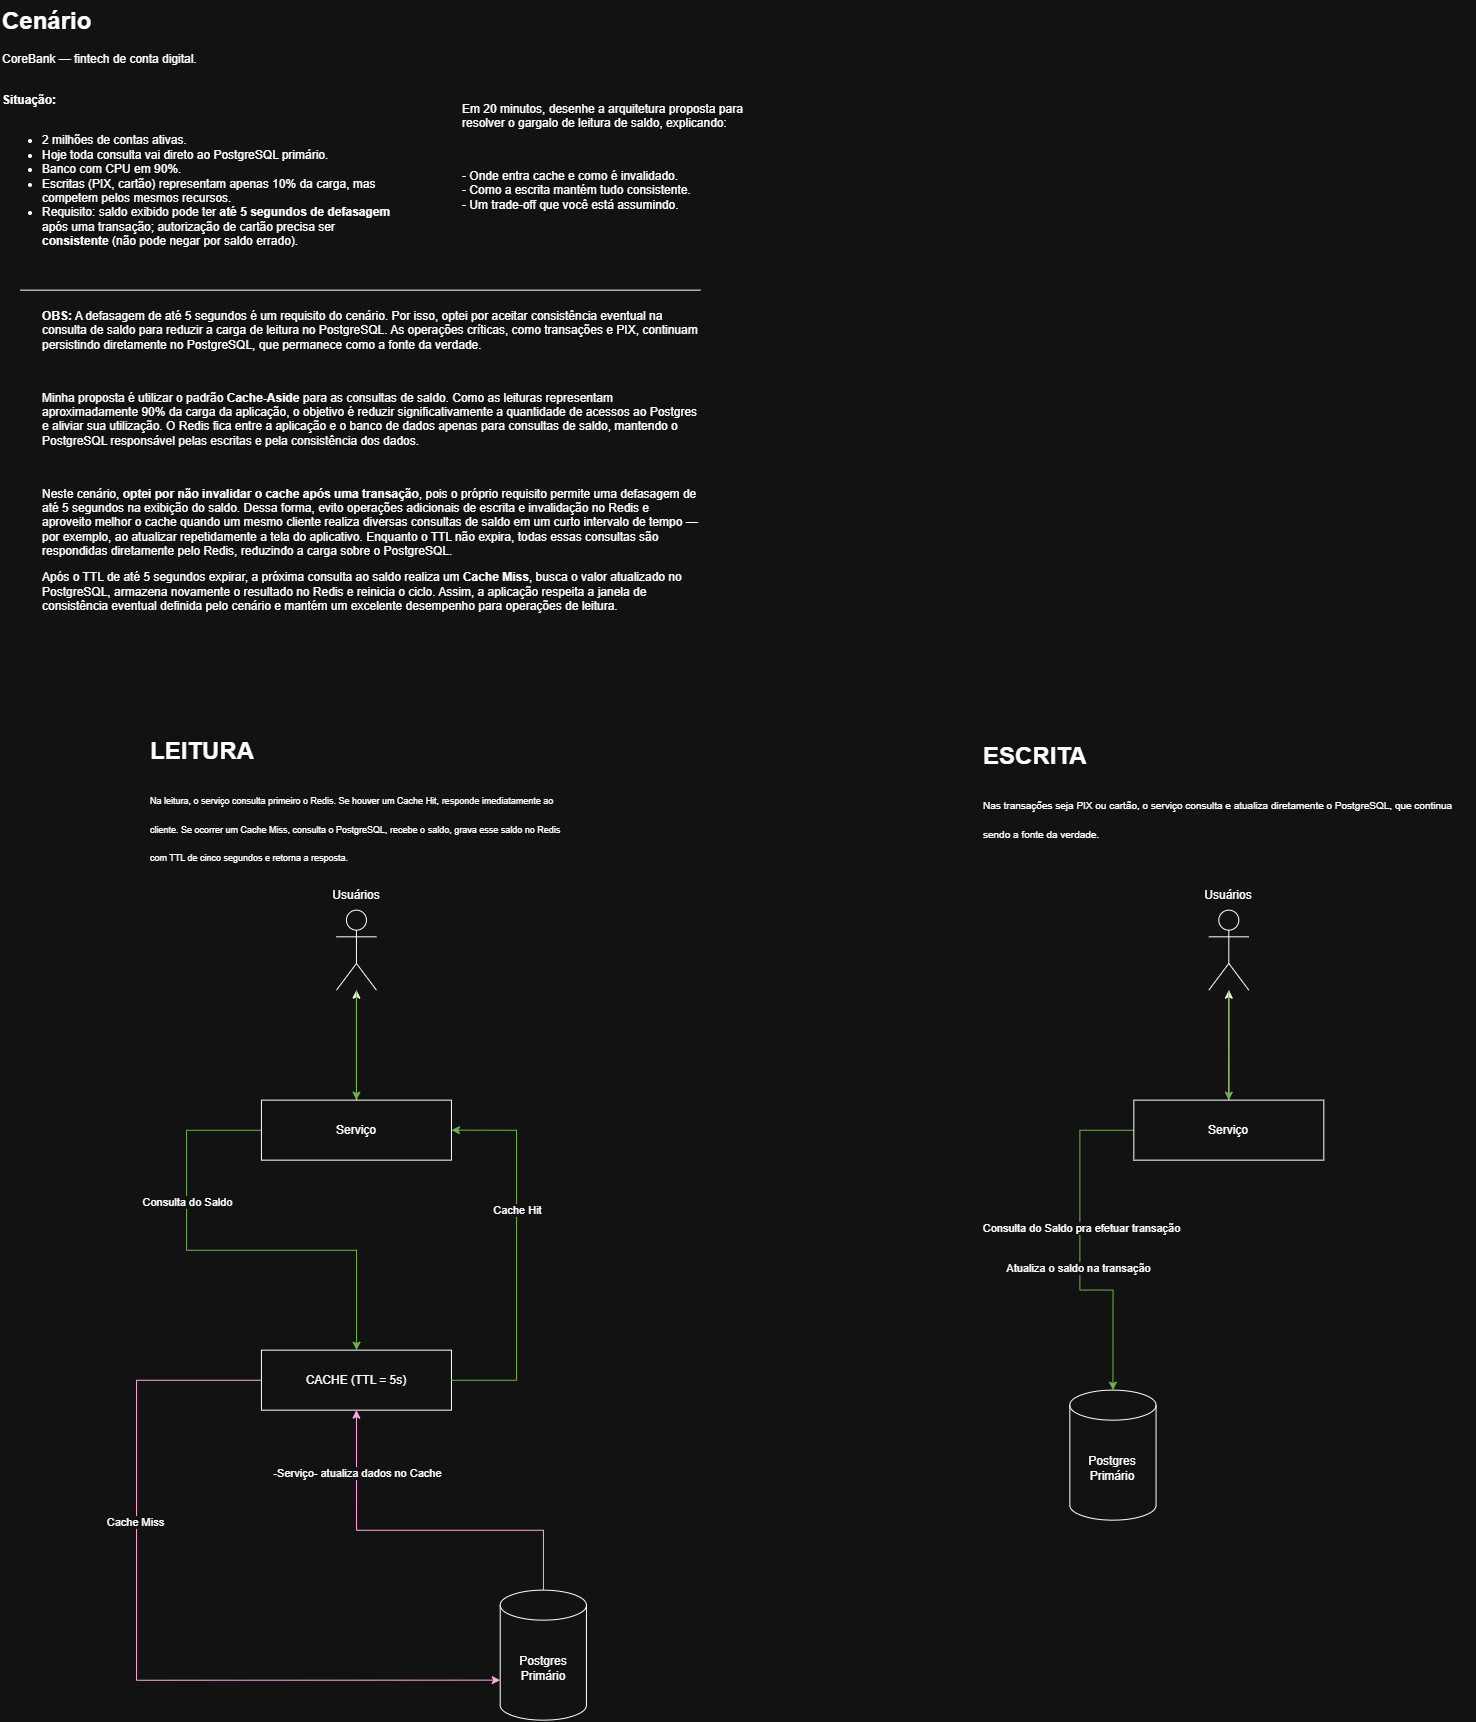

The diagram above was exported from draw.io. Its source (the exported page's mxGraphModel, read from the mxfile embedded in the PNG):
<mxGraphModel dx="3142" dy="1727" grid="1" gridSize="10" guides="1" tooltips="1" connect="1" arrows="1" fold="1" page="1" pageScale="1" pageWidth="827" pageHeight="1169" math="0" shadow="0">
  <root>
    <mxCell id="0" />
    <mxCell id="1" parent="0" />
    <mxCell id="jE1GFPSvmBrpgMb3BudK-1" parent="1" style="text;html=1;whiteSpace=wrap;overflow=hidden;rounded=0;" value="&lt;h1 style=&quot;margin-top: 0px;&quot;&gt;Cenário&lt;/h1&gt;&lt;p&gt;CoreBank — fintech de conta digital.&lt;br&gt;&lt;br&gt;&lt;/p&gt;&lt;p class=&quot;font-claude-response-body break-words whitespace-normal&quot;&gt;&lt;strong&gt;Situação:&lt;br&gt;&lt;br&gt;&lt;/strong&gt;&lt;/p&gt;&lt;ul class=&quot;[li_&amp;amp;]:mb-0 [li_&amp;amp;]:mt-1 [li_&amp;amp;]:gap-1 [&amp;amp;:not(:last-child)_ul]:pb-1 [&amp;amp;:not(:last-child)_ol]:pb-1 list-disc flex flex-col gap-1 pl-8 mb-3&quot;&gt;&lt;li class=&quot;font-claude-response-body whitespace-normal break-words pl-2&quot;&gt;2 milhões de contas ativas.&lt;/li&gt;&lt;li class=&quot;font-claude-response-body whitespace-normal break-words pl-2&quot;&gt;&lt;span style=&quot;background-color: transparent; color: light-dark(rgb(0, 0, 0), rgb(255, 255, 255));&quot;&gt;Hoje toda consulta vai direto ao PostgreSQL primário.&lt;/span&gt;&lt;/li&gt;&lt;li class=&quot;font-claude-response-body whitespace-normal break-words pl-2&quot;&gt;Banco com CPU em 90%.&lt;/li&gt;&lt;li class=&quot;font-claude-response-body whitespace-normal break-words pl-2&quot;&gt;Escritas (PIX, cartão) representam apenas 10% da carga, mas competem pelos mesmos recursos.&lt;/li&gt;&lt;li class=&quot;font-claude-response-body whitespace-normal break-words pl-2&quot;&gt;Requisito: saldo exibido pode ter &lt;strong&gt;até 5 segundos de defasagem&lt;/strong&gt; após uma transação; autorização de cartão precisa ser &lt;strong&gt;consistente&lt;/strong&gt;&amp;nbsp;(não pode negar por saldo errado).&lt;/li&gt;&lt;/ul&gt;" vertex="1">
      <mxGeometry height="300" width="400" x="39" y="20" as="geometry" />
    </mxCell>
    <mxCell id="jE1GFPSvmBrpgMb3BudK-2" edge="1" parent="1" style="endArrow=none;html=1;rounded=0;" value="">
      <mxGeometry height="50" relative="1" width="50" as="geometry">
        <mxPoint x="59" y="310" as="sourcePoint" />
        <mxPoint x="739" y="310" as="targetPoint" />
      </mxGeometry>
    </mxCell>
    <mxCell id="jE1GFPSvmBrpgMb3BudK-3" parent="1" style="text;html=1;whiteSpace=wrap;overflow=hidden;rounded=0;" value="&lt;h1 style=&quot;margin-top: 0px;&quot;&gt;&lt;br&gt;&lt;/h1&gt;&lt;p&gt;Em 20 minutos, desenhe a arquitetura proposta para resolver o gargalo de leitura de saldo, explicando:&lt;/p&gt;&lt;p&gt;&lt;br&gt;&lt;/p&gt;&lt;p&gt;- Onde entra cache e como é invalidado.&lt;br&gt;&lt;span style=&quot;background-color: transparent; color: light-dark(rgb(0, 0, 0), rgb(255, 255, 255));&quot;&gt;- Como a escrita mantém tudo consistente.&lt;br&gt;&lt;/span&gt;&lt;span style=&quot;background-color: transparent; color: light-dark(rgb(0, 0, 0), rgb(255, 255, 255));&quot;&gt;- Um trade-off que você está assumindo.&lt;/span&gt;&lt;/p&gt;" vertex="1">
      <mxGeometry height="200" width="290" x="499" y="70" as="geometry" />
    </mxCell>
    <mxCell id="CVK28MdY3sFcroa2WSNS-1" parent="1" style="text;whiteSpace=wrap;html=1;labelBackgroundColor=none;" value="&lt;blockquote data-start=&quot;5521&quot; data-end=&quot;5582&quot;&gt;&lt;p data-start=&quot;5523&quot; data-end=&quot;5582&quot; class=&quot;PDq2pG_selectionAnchorContainer&quot;&gt;&lt;strong data-start=&quot;171&quot; data-end=&quot;179&quot;&gt;OBS:&lt;/strong&gt; A defasagem de até 5 segundos é um requisito do cenário. Por isso, optei por aceitar consistência eventual na consulta de saldo para reduzir a carga de leitura no PostgreSQL. As operações críticas, como transações e PIX, continuam persistindo diretamente no PostgreSQL, que permanece como a fonte da verdade.&lt;/p&gt;&lt;p data-start=&quot;5523&quot; data-end=&quot;5582&quot; class=&quot;PDq2pG_selectionAnchorContainer&quot;&gt;&lt;span style=&quot;background-color: transparent; color: light-dark(rgb(0, 0, 0), rgb(255, 255, 255));&quot;&gt;&lt;br&gt;&lt;/span&gt;&lt;/p&gt;&lt;p data-start=&quot;490&quot; data-end=&quot;906&quot; class=&quot;PDq2pG_selectionAnchorContainer&quot;&gt;Minha proposta é utilizar o padrão &lt;strong data-start=&quot;525&quot; data-end=&quot;540&quot;&gt;Cache-Aside&lt;/strong&gt; para as consultas de saldo. Como as leituras representam aproximadamente 90% da carga da aplicação, o objetivo é reduzir significativamente a quantidade de acessos ao Postgres e aliviar sua utilização. O Redis fica entre a aplicação e o banco de dados apenas para consultas de saldo, mantendo o PostgreSQL responsável pelas escritas e pela consistência dos dados.&lt;/p&gt;&lt;p data-start=&quot;490&quot; data-end=&quot;906&quot; class=&quot;PDq2pG_selectionAnchorContainer&quot;&gt;&lt;br&gt;&lt;/p&gt;&lt;p data-start=&quot;1450&quot; data-end=&quot;1786&quot;&gt;&lt;/p&gt;&lt;p&gt;&lt;/p&gt;&lt;p data-start=&quot;908&quot; data-end=&quot;1448&quot; class=&quot;PDq2pG_selectionAnchorContainer&quot;&gt;Neste cenário, &lt;strong data-start=&quot;923&quot; data-end=&quot;977&quot;&gt;optei por não invalidar o cache após uma transação&lt;/strong&gt;, pois o próprio requisito permite uma defasagem de até 5 segundos na exibição do saldo. Dessa forma, evito operações adicionais de escrita e invalidação no Redis e aproveito melhor o cache quando um mesmo cliente realiza diversas consultas de saldo em um curto intervalo de tempo — por exemplo, ao atualizar repetidamente a tela do aplicativo. Enquanto o TTL não expira, todas essas consultas são respondidas diretamente pelo Redis, reduzindo a carga sobre o PostgreSQL.&lt;/p&gt;&lt;p data-start=&quot;908&quot; data-end=&quot;1448&quot; class=&quot;PDq2pG_selectionAnchorContainer&quot;&gt;Após o TTL de até 5 segundos expirar, a próxima consulta ao saldo realiza um &lt;strong data-start=&quot;1527&quot; data-end=&quot;1541&quot;&gt;Cache Miss&lt;/strong&gt;, busca o valor atualizado no PostgreSQL, armazena novamente o resultado no Redis e reinicia o ciclo. Assim, a aplicação respeita a janela de consistência eventual definida pelo cenário e mantém um excelente desempenho para operações de leitura.&lt;/p&gt;&lt;p data-start=&quot;790&quot; data-end=&quot;825&quot;&gt;&lt;/p&gt;&lt;/blockquote&gt;" vertex="1">
      <mxGeometry height="326" width="740" x="39" y="310" as="geometry" />
    </mxCell>
    <mxCell id="CVK28MdY3sFcroa2WSNS-2" parent="1" style="text;html=1;whiteSpace=wrap;overflow=hidden;rounded=0;" value="&lt;h1 style=&quot;margin-top: 0px;&quot;&gt;&lt;span style=&quot;background-color: transparent; color: light-dark(rgb(0, 0, 0), rgb(255, 255, 255));&quot;&gt;&lt;font style=&quot;&quot;&gt;LEITURA&lt;/font&gt;&lt;/span&gt;&lt;/h1&gt;&lt;h1 style=&quot;margin-top: 0px;&quot;&gt;&lt;span style=&quot;line-height: 50%; font-weight: normal;&quot;&gt;&lt;font style=&quot;font-size: 9px;&quot;&gt;Na leitura, o serviço consulta primeiro o Redis. Se houver um Cache Hit, responde imediatamente ao cliente. Se ocorrer um Cache Miss, consulta o PostgreSQL, recebe o saldo, grava esse saldo no Redis com TTL de cinco segundos e retorna a resposta.&lt;/font&gt;&lt;/span&gt;&lt;/h1&gt;" vertex="1">
      <mxGeometry height="130" width="416.87" x="186.56999999999994" y="750" as="geometry" />
    </mxCell>
    <mxCell id="CVK28MdY3sFcroa2WSNS-3" edge="1" parent="1" source="CVK28MdY3sFcroa2WSNS-6" style="edgeStyle=orthogonalEdgeStyle;rounded=0;orthogonalLoop=1;jettySize=auto;html=1;fillColor=#60a917;strokeColor=#2D7600;" target="CVK28MdY3sFcroa2WSNS-10" value="">
      <mxGeometry relative="1" as="geometry">
        <Array as="points">
          <mxPoint x="225" y="1150" />
          <mxPoint x="225" y="1270" />
          <mxPoint x="395" y="1270" />
        </Array>
      </mxGeometry>
    </mxCell>
    <mxCell id="CVK28MdY3sFcroa2WSNS-4" connectable="0" parent="CVK28MdY3sFcroa2WSNS-3" style="edgeLabel;html=1;align=center;verticalAlign=middle;resizable=0;points=[];" value="Consulta do Saldo" vertex="1">
      <mxGeometry relative="1" x="-0.2844" y="-4" as="geometry">
        <mxPoint x="4" y="-21" as="offset" />
      </mxGeometry>
    </mxCell>
    <mxCell id="CVK28MdY3sFcroa2WSNS-5" edge="1" parent="1" source="CVK28MdY3sFcroa2WSNS-6" style="edgeStyle=orthogonalEdgeStyle;rounded=0;orthogonalLoop=1;jettySize=auto;html=1;">
      <mxGeometry relative="1" as="geometry">
        <mxPoint x="395" y="1010" as="targetPoint" />
      </mxGeometry>
    </mxCell>
    <mxCell id="CVK28MdY3sFcroa2WSNS-6" parent="1" style="rounded=0;whiteSpace=wrap;html=1;" value="Serviço" vertex="1">
      <mxGeometry height="60" width="190" x="300" y="1120" as="geometry" />
    </mxCell>
    <mxCell id="CVK28MdY3sFcroa2WSNS-7" edge="1" parent="1" source="CVK28MdY3sFcroa2WSNS-8" style="edgeStyle=orthogonalEdgeStyle;rounded=0;orthogonalLoop=1;jettySize=auto;html=1;entryX=0.5;entryY=0;entryDx=0;entryDy=0;fillColor=#60a917;strokeColor=#2D7600;" target="CVK28MdY3sFcroa2WSNS-6">
      <mxGeometry relative="1" as="geometry" />
    </mxCell>
    <mxCell id="CVK28MdY3sFcroa2WSNS-8" parent="1" style="shape=umlActor;verticalLabelPosition=bottom;verticalAlign=top;html=1;outlineConnect=0;labelBackgroundColor=none;" value="" vertex="1">
      <mxGeometry height="80" width="40" x="375" y="930" as="geometry" />
    </mxCell>
    <mxCell id="CVK28MdY3sFcroa2WSNS-9" parent="1" style="text;html=1;whiteSpace=wrap;strokeColor=none;fillColor=none;align=center;verticalAlign=middle;rounded=0;" value="Usuários" vertex="1">
      <mxGeometry height="30" width="60" x="365" y="900" as="geometry" />
    </mxCell>
    <mxCell id="CVK28MdY3sFcroa2WSNS-10" parent="1" style="rounded=0;whiteSpace=wrap;html=1;" value="CACHE (TTL = 5s)" vertex="1">
      <mxGeometry height="60" width="190" x="300" y="1370" as="geometry" />
    </mxCell>
    <mxCell id="CVK28MdY3sFcroa2WSNS-11" edge="1" parent="1" source="CVK28MdY3sFcroa2WSNS-13" style="edgeStyle=orthogonalEdgeStyle;rounded=0;orthogonalLoop=1;jettySize=auto;html=1;entryX=0.5;entryY=1;entryDx=0;entryDy=0;fillColor=#d80073;strokeColor=#A50040;" target="CVK28MdY3sFcroa2WSNS-10">
      <mxGeometry relative="1" as="geometry">
        <Array as="points">
          <mxPoint x="581.96" y="1550" />
          <mxPoint x="395" y="1550" />
        </Array>
      </mxGeometry>
    </mxCell>
    <mxCell id="CVK28MdY3sFcroa2WSNS-12" connectable="0" parent="CVK28MdY3sFcroa2WSNS-11" style="edgeLabel;html=1;align=center;verticalAlign=middle;resizable=0;points=[];" value="-Serviço- atualiza dados no Cache" vertex="1">
      <mxGeometry relative="1" x="0.6654" as="geometry">
        <mxPoint as="offset" />
      </mxGeometry>
    </mxCell>
    <mxCell id="CVK28MdY3sFcroa2WSNS-13" parent="1" style="shape=cylinder3;whiteSpace=wrap;html=1;boundedLbl=1;backgroundOutline=1;size=15;" value="Postgres&lt;div&gt;Primário&lt;/div&gt;" vertex="1">
      <mxGeometry height="130" width="86.25" x="538.75" y="1610" as="geometry" />
    </mxCell>
    <mxCell id="CVK28MdY3sFcroa2WSNS-14" edge="1" parent="1" source="CVK28MdY3sFcroa2WSNS-10" style="edgeStyle=orthogonalEdgeStyle;rounded=0;orthogonalLoop=1;jettySize=auto;html=1;entryX=1;entryY=0.5;entryDx=0;entryDy=0;fillColor=#60a917;strokeColor=#2D7600;" target="CVK28MdY3sFcroa2WSNS-6">
      <mxGeometry relative="1" as="geometry">
        <Array as="points">
          <mxPoint x="555" y="1400" />
          <mxPoint x="555" y="1150" />
        </Array>
      </mxGeometry>
    </mxCell>
    <mxCell id="CVK28MdY3sFcroa2WSNS-15" connectable="0" parent="CVK28MdY3sFcroa2WSNS-14" style="edgeLabel;html=1;align=center;verticalAlign=middle;resizable=0;points=[];" value="Cache Hit" vertex="1">
      <mxGeometry relative="1" x="0.364" y="-5" as="geometry">
        <mxPoint x="-5" y="24" as="offset" />
      </mxGeometry>
    </mxCell>
    <mxCell id="CVK28MdY3sFcroa2WSNS-16" parent="1" style="text;html=1;whiteSpace=wrap;overflow=hidden;rounded=0;" value="&lt;h1 style=&quot;margin-top: 0px;&quot;&gt;&lt;span style=&quot;background-color: transparent; color: light-dark(rgb(0, 0, 0), rgb(255, 255, 255));&quot;&gt;ESCRITA&lt;/span&gt;&lt;/h1&gt;&lt;h1 style=&quot;margin-top: 0px;&quot;&gt;&lt;font size=&quot;1&quot;&gt;&lt;span style=&quot;font-weight: 400;&quot;&gt;Nas transações seja PIX ou cartão, o serviço consulta e atualiza diretamente o PostgreSQL, que continua sendo a fonte da verdade.&lt;/span&gt;&lt;/font&gt;&lt;/h1&gt;" vertex="1">
      <mxGeometry height="140" width="494.75" x="1019.9999999999999" y="755" as="geometry" />
    </mxCell>
    <mxCell id="CVK28MdY3sFcroa2WSNS-17" edge="1" parent="1" source="CVK28MdY3sFcroa2WSNS-23" style="edgeStyle=orthogonalEdgeStyle;rounded=0;orthogonalLoop=1;jettySize=auto;html=1;entryX=0.5;entryY=0;entryDx=0;entryDy=0;entryPerimeter=0;fillColor=#60a917;strokeColor=#2D7600;" target="CVK28MdY3sFcroa2WSNS-27" value="">
      <mxGeometry relative="1" as="geometry">
        <Array as="points">
          <mxPoint x="1118.34" y="1150.03" />
          <mxPoint x="1118.34" y="1309.97" />
          <mxPoint x="1151.4899999999998" y="1309.97" />
        </Array>
        <mxPoint x="1127.25" y="1410" as="targetPoint" />
      </mxGeometry>
    </mxCell>
    <mxCell id="CVK28MdY3sFcroa2WSNS-18" connectable="0" parent="CVK28MdY3sFcroa2WSNS-17" style="edgeLabel;html=1;align=center;verticalAlign=middle;resizable=0;points=[];" value="Consulta do Saldo pra efetuar transação" vertex="1">
      <mxGeometry relative="1" x="-0.2844" y="-4" as="geometry">
        <mxPoint x="4" y="27" as="offset" />
      </mxGeometry>
    </mxCell>
    <mxCell id="CVK28MdY3sFcroa2WSNS-19" connectable="0" parent="CVK28MdY3sFcroa2WSNS-17" style="edgeLabel;html=1;align=center;verticalAlign=middle;resizable=0;points=[];" value="Atualiza o saldo na transação" vertex="1">
      <mxGeometry relative="1" x="0.0989" y="-3" as="geometry">
        <mxPoint as="offset" />
      </mxGeometry>
    </mxCell>
    <mxCell id="CVK28MdY3sFcroa2WSNS-22" edge="1" parent="1" source="CVK28MdY3sFcroa2WSNS-23" style="edgeStyle=orthogonalEdgeStyle;rounded=0;orthogonalLoop=1;jettySize=auto;html=1;" target="CVK28MdY3sFcroa2WSNS-25">
      <mxGeometry relative="1" as="geometry" />
    </mxCell>
    <mxCell id="CVK28MdY3sFcroa2WSNS-23" parent="1" style="rounded=0;whiteSpace=wrap;html=1;" value="Serviço" vertex="1">
      <mxGeometry height="60" width="190" x="1172.37" y="1120" as="geometry" />
    </mxCell>
    <mxCell id="CVK28MdY3sFcroa2WSNS-24" edge="1" parent="1" source="CVK28MdY3sFcroa2WSNS-25" style="edgeStyle=orthogonalEdgeStyle;rounded=0;orthogonalLoop=1;jettySize=auto;html=1;entryX=0.5;entryY=0;entryDx=0;entryDy=0;fillColor=#60a917;strokeColor=#2D7600;" target="CVK28MdY3sFcroa2WSNS-23">
      <mxGeometry relative="1" as="geometry" />
    </mxCell>
    <mxCell id="CVK28MdY3sFcroa2WSNS-25" parent="1" style="shape=umlActor;verticalLabelPosition=bottom;verticalAlign=top;html=1;outlineConnect=0;labelBackgroundColor=none;" value="" vertex="1">
      <mxGeometry height="80" width="40" x="1247.37" y="930" as="geometry" />
    </mxCell>
    <mxCell id="CVK28MdY3sFcroa2WSNS-26" parent="1" style="text;html=1;whiteSpace=wrap;strokeColor=none;fillColor=none;align=center;verticalAlign=middle;rounded=0;" value="Usuários" vertex="1">
      <mxGeometry height="30" width="60" x="1237.37" y="900" as="geometry" />
    </mxCell>
    <mxCell id="CVK28MdY3sFcroa2WSNS-27" parent="1" style="shape=cylinder3;whiteSpace=wrap;html=1;boundedLbl=1;backgroundOutline=1;size=15;" value="Postgres&lt;div&gt;Primário&lt;/div&gt;" vertex="1">
      <mxGeometry height="130" width="86.25" x="1108.37" y="1410" as="geometry" />
    </mxCell>
    <mxCell id="CVK28MdY3sFcroa2WSNS-28" edge="1" parent="1" source="CVK28MdY3sFcroa2WSNS-10" style="edgeStyle=orthogonalEdgeStyle;rounded=0;orthogonalLoop=1;jettySize=auto;html=1;entryX=0;entryY=0;entryDx=0;entryDy=90;entryPerimeter=0;fillColor=#d80073;strokeColor=#A50040;" target="CVK28MdY3sFcroa2WSNS-13">
      <mxGeometry relative="1" as="geometry">
        <Array as="points">
          <mxPoint x="175" y="1400" />
          <mxPoint x="175" y="1700" />
        </Array>
      </mxGeometry>
    </mxCell>
    <mxCell id="CVK28MdY3sFcroa2WSNS-29" connectable="0" parent="CVK28MdY3sFcroa2WSNS-28" style="edgeLabel;html=1;align=center;verticalAlign=middle;resizable=0;points=[];" value="Cache Miss" vertex="1">
      <mxGeometry relative="1" x="-0.3543" y="-2" as="geometry">
        <mxPoint y="10" as="offset" />
      </mxGeometry>
    </mxCell>
  </root>
</mxGraphModel>